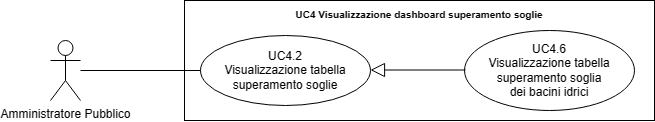

The diagram above was exported from draw.io. Its source (the exported page's mxGraphModel, read from the mxfile embedded in the PNG):
<mxGraphModel dx="21114" dy="543" grid="1" gridSize="10" guides="1" tooltips="1" connect="1" arrows="1" fold="1" page="1" pageScale="1" pageWidth="20000" pageHeight="20000" math="0" shadow="0">
  <root>
    <mxCell id="0" />
    <mxCell id="1" parent="0" />
    <mxCell id="2" value="Amministratore Pubblico" style="shape=umlActor;verticalLabelPosition=bottom;verticalAlign=top;html=1;outlineConnect=0;" vertex="1" parent="1">
      <mxGeometry x="-14444" y="860" width="30" height="60" as="geometry" />
    </mxCell>
    <mxCell id="3" value="&lt;b style=&quot;border-color: var(--border-color);&quot;&gt;&lt;font style=&quot;font-size: 10px;&quot;&gt;UC4 Visualizzazione dashboard superamento soglie&lt;/font&gt;&lt;/b&gt;" style="shape=rect;html=1;verticalAlign=top;fontStyle=1;whiteSpace=wrap;align=center;" vertex="1" parent="1">
      <mxGeometry x="-14310" y="820" width="470" height="120" as="geometry" />
    </mxCell>
    <mxCell id="4" value="UC4.2&lt;br&gt;Visualizzazione tabella superamento soglie" style="ellipse;whiteSpace=wrap;html=1;" vertex="1" parent="1">
      <mxGeometry x="-14294" y="855" width="170" height="70" as="geometry" />
    </mxCell>
    <mxCell id="5" value="" style="edgeStyle=none;html=1;endArrow=none;verticalAlign=bottom;rounded=0;" edge="1" source="2" target="4" parent="1">
      <mxGeometry width="160" relative="1" as="geometry">
        <mxPoint x="-14364" y="935" as="sourcePoint" />
        <mxPoint x="-14204" y="935" as="targetPoint" />
      </mxGeometry>
    </mxCell>
    <mxCell id="6" value="UC4.6&lt;br&gt;Visualizzazione tabella superamento soglia&lt;div&gt;dei bacini idrici&lt;/div&gt;" style="ellipse;whiteSpace=wrap;html=1;" vertex="1" parent="1">
      <mxGeometry x="-14030" y="850" width="170" height="80" as="geometry" />
    </mxCell>
    <mxCell id="7" value="" style="edgeStyle=none;html=1;endArrow=block;endFill=0;endSize=12;verticalAlign=bottom;rounded=0;" edge="1" parent="1">
      <mxGeometry width="160" relative="1" as="geometry">
        <mxPoint x="-14029" y="889.5" as="sourcePoint" />
        <mxPoint x="-14124" y="889.5" as="targetPoint" />
        <Array as="points">
          <mxPoint x="-14034" y="889.5" />
        </Array>
      </mxGeometry>
    </mxCell>
  </root>
</mxGraphModel>